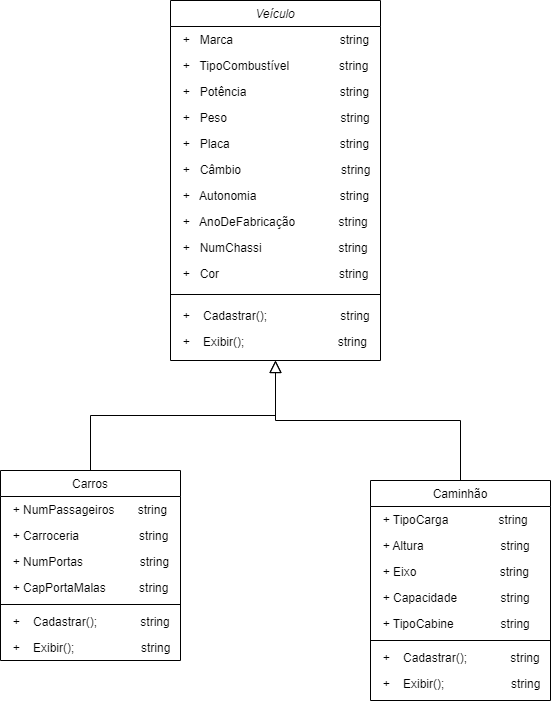

The diagram above was exported from draw.io. Its source (the exported page's mxGraphModel, read from the mxfile embedded in the PNG):
<mxGraphModel dx="942" dy="582" grid="1" gridSize="10" guides="1" tooltips="1" connect="1" arrows="1" fold="1" page="1" pageScale="1" pageWidth="827" pageHeight="1169" math="0" shadow="0">
  <root>
    <mxCell id="WIyWlLk6GJQsqaUBKTNV-0" />
    <mxCell id="WIyWlLk6GJQsqaUBKTNV-1" parent="WIyWlLk6GJQsqaUBKTNV-0" />
    <mxCell id="zkfFHV4jXpPFQw0GAbJ--0" value="Veículo" style="swimlane;fontStyle=2;align=center;verticalAlign=top;childLayout=stackLayout;horizontal=1;startSize=26;horizontalStack=0;resizeParent=1;resizeLast=0;collapsible=1;marginBottom=0;rounded=0;shadow=0;strokeWidth=1;" parent="WIyWlLk6GJQsqaUBKTNV-1" vertex="1">
      <mxGeometry x="230" y="120" width="210" height="360" as="geometry">
        <mxRectangle x="230" y="140" width="160" height="26" as="alternateBounds" />
      </mxGeometry>
    </mxCell>
    <mxCell id="zkfFHV4jXpPFQw0GAbJ--1" value="  +   Marca                                string" style="text;align=left;verticalAlign=top;spacingLeft=4;spacingRight=4;overflow=hidden;rotatable=0;points=[[0,0.5],[1,0.5]];portConstraint=eastwest;" parent="zkfFHV4jXpPFQw0GAbJ--0" vertex="1">
      <mxGeometry y="26" width="210" height="26" as="geometry" />
    </mxCell>
    <mxCell id="zkfFHV4jXpPFQw0GAbJ--2" value="  +   TipoCombustível               string" style="text;align=left;verticalAlign=top;spacingLeft=4;spacingRight=4;overflow=hidden;rotatable=0;points=[[0,0.5],[1,0.5]];portConstraint=eastwest;rounded=0;shadow=0;html=0;" parent="zkfFHV4jXpPFQw0GAbJ--0" vertex="1">
      <mxGeometry y="52" width="210" height="26" as="geometry" />
    </mxCell>
    <mxCell id="zkfFHV4jXpPFQw0GAbJ--3" value="  +   Potência                            string&#10;&#10;" style="text;align=left;verticalAlign=top;spacingLeft=4;spacingRight=4;overflow=hidden;rotatable=0;points=[[0,0.5],[1,0.5]];portConstraint=eastwest;rounded=0;shadow=0;html=0;" parent="zkfFHV4jXpPFQw0GAbJ--0" vertex="1">
      <mxGeometry y="78" width="210" height="26" as="geometry" />
    </mxCell>
    <mxCell id="WcXIrPzkE7at-tOGXu_Q-1" value="  +   Peso                                  string" style="text;align=left;verticalAlign=top;spacingLeft=4;spacingRight=4;overflow=hidden;rotatable=0;points=[[0,0.5],[1,0.5]];portConstraint=eastwest;rounded=0;shadow=0;html=0;" parent="zkfFHV4jXpPFQw0GAbJ--0" vertex="1">
      <mxGeometry y="104" width="210" height="26" as="geometry" />
    </mxCell>
    <mxCell id="WcXIrPzkE7at-tOGXu_Q-2" value="  +   Placa                                 string" style="text;align=left;verticalAlign=top;spacingLeft=4;spacingRight=4;overflow=hidden;rotatable=0;points=[[0,0.5],[1,0.5]];portConstraint=eastwest;rounded=0;shadow=0;html=0;" parent="zkfFHV4jXpPFQw0GAbJ--0" vertex="1">
      <mxGeometry y="130" width="210" height="26" as="geometry" />
    </mxCell>
    <mxCell id="WcXIrPzkE7at-tOGXu_Q-4" value="  +   Câmbio                              string" style="text;align=left;verticalAlign=top;spacingLeft=4;spacingRight=4;overflow=hidden;rotatable=0;points=[[0,0.5],[1,0.5]];portConstraint=eastwest;rounded=0;shadow=0;html=0;" parent="zkfFHV4jXpPFQw0GAbJ--0" vertex="1">
      <mxGeometry y="156" width="210" height="26" as="geometry" />
    </mxCell>
    <mxCell id="WcXIrPzkE7at-tOGXu_Q-5" value="  +   Autonomia                         string" style="text;align=left;verticalAlign=top;spacingLeft=4;spacingRight=4;overflow=hidden;rotatable=0;points=[[0,0.5],[1,0.5]];portConstraint=eastwest;rounded=0;shadow=0;html=0;" parent="zkfFHV4jXpPFQw0GAbJ--0" vertex="1">
      <mxGeometry y="182" width="210" height="26" as="geometry" />
    </mxCell>
    <mxCell id="WcXIrPzkE7at-tOGXu_Q-6" value="  +   AnoDeFabricação             string" style="text;align=left;verticalAlign=top;spacingLeft=4;spacingRight=4;overflow=hidden;rotatable=0;points=[[0,0.5],[1,0.5]];portConstraint=eastwest;rounded=0;shadow=0;html=0;" parent="zkfFHV4jXpPFQw0GAbJ--0" vertex="1">
      <mxGeometry y="208" width="210" height="26" as="geometry" />
    </mxCell>
    <mxCell id="WcXIrPzkE7at-tOGXu_Q-10" value="  +   NumChassi                       string&#10;" style="text;align=left;verticalAlign=top;spacingLeft=4;spacingRight=4;overflow=hidden;rotatable=0;points=[[0,0.5],[1,0.5]];portConstraint=eastwest;rounded=0;shadow=0;html=0;" parent="zkfFHV4jXpPFQw0GAbJ--0" vertex="1">
      <mxGeometry y="234" width="210" height="26" as="geometry" />
    </mxCell>
    <mxCell id="ac5DrGahh11KherzCYUk-0" value="  +   Cor                                    string" style="text;align=left;verticalAlign=top;spacingLeft=4;spacingRight=4;overflow=hidden;rotatable=0;points=[[0,0.5],[1,0.5]];portConstraint=eastwest;rounded=0;shadow=0;html=0;" parent="zkfFHV4jXpPFQw0GAbJ--0" vertex="1">
      <mxGeometry y="260" width="210" height="26" as="geometry" />
    </mxCell>
    <mxCell id="zkfFHV4jXpPFQw0GAbJ--4" value="" style="line;html=1;strokeWidth=1;align=left;verticalAlign=middle;spacingTop=-1;spacingLeft=3;spacingRight=3;rotatable=0;labelPosition=right;points=[];portConstraint=eastwest;" parent="zkfFHV4jXpPFQw0GAbJ--0" vertex="1">
      <mxGeometry y="286" width="210" height="16" as="geometry" />
    </mxCell>
    <mxCell id="WcXIrPzkE7at-tOGXu_Q-7" value="  +    Cadastrar();                      string" style="text;align=left;verticalAlign=top;spacingLeft=4;spacingRight=4;overflow=hidden;rotatable=0;points=[[0,0.5],[1,0.5]];portConstraint=eastwest;rounded=0;shadow=0;html=0;" parent="zkfFHV4jXpPFQw0GAbJ--0" vertex="1">
      <mxGeometry y="302" width="210" height="26" as="geometry" />
    </mxCell>
    <mxCell id="ac5DrGahh11KherzCYUk-1" value="  +    Exibir();                            string" style="text;align=left;verticalAlign=top;spacingLeft=4;spacingRight=4;overflow=hidden;rotatable=0;points=[[0,0.5],[1,0.5]];portConstraint=eastwest;rounded=0;shadow=0;html=0;" parent="zkfFHV4jXpPFQw0GAbJ--0" vertex="1">
      <mxGeometry y="328" width="210" height="26" as="geometry" />
    </mxCell>
    <mxCell id="zkfFHV4jXpPFQw0GAbJ--6" value="Carros" style="swimlane;fontStyle=0;align=center;verticalAlign=top;childLayout=stackLayout;horizontal=1;startSize=26;horizontalStack=0;resizeParent=1;resizeLast=0;collapsible=1;marginBottom=0;rounded=0;shadow=0;strokeWidth=1;" parent="WIyWlLk6GJQsqaUBKTNV-1" vertex="1">
      <mxGeometry x="60" y="590" width="180" height="190" as="geometry">
        <mxRectangle x="130" y="380" width="160" height="26" as="alternateBounds" />
      </mxGeometry>
    </mxCell>
    <mxCell id="zkfFHV4jXpPFQw0GAbJ--7" value="  + NumPassageiros       string" style="text;align=left;verticalAlign=top;spacingLeft=4;spacingRight=4;overflow=hidden;rotatable=0;points=[[0,0.5],[1,0.5]];portConstraint=eastwest;" parent="zkfFHV4jXpPFQw0GAbJ--6" vertex="1">
      <mxGeometry y="26" width="180" height="26" as="geometry" />
    </mxCell>
    <mxCell id="zkfFHV4jXpPFQw0GAbJ--8" value="  + Carroceria                  string" style="text;align=left;verticalAlign=top;spacingLeft=4;spacingRight=4;overflow=hidden;rotatable=0;points=[[0,0.5],[1,0.5]];portConstraint=eastwest;rounded=0;shadow=0;html=0;" parent="zkfFHV4jXpPFQw0GAbJ--6" vertex="1">
      <mxGeometry y="52" width="180" height="26" as="geometry" />
    </mxCell>
    <mxCell id="ac5DrGahh11KherzCYUk-2" value="  + NumPortas                 string" style="text;align=left;verticalAlign=top;spacingLeft=4;spacingRight=4;overflow=hidden;rotatable=0;points=[[0,0.5],[1,0.5]];portConstraint=eastwest;rounded=0;shadow=0;html=0;" parent="zkfFHV4jXpPFQw0GAbJ--6" vertex="1">
      <mxGeometry y="78" width="180" height="26" as="geometry" />
    </mxCell>
    <mxCell id="ac5DrGahh11KherzCYUk-3" value="  + CapPortaMalas          string" style="text;align=left;verticalAlign=top;spacingLeft=4;spacingRight=4;overflow=hidden;rotatable=0;points=[[0,0.5],[1,0.5]];portConstraint=eastwest;rounded=0;shadow=0;html=0;" parent="zkfFHV4jXpPFQw0GAbJ--6" vertex="1">
      <mxGeometry y="104" width="180" height="26" as="geometry" />
    </mxCell>
    <mxCell id="zkfFHV4jXpPFQw0GAbJ--9" value="" style="line;html=1;strokeWidth=1;align=left;verticalAlign=middle;spacingTop=-1;spacingLeft=3;spacingRight=3;rotatable=0;labelPosition=right;points=[];portConstraint=eastwest;" parent="zkfFHV4jXpPFQw0GAbJ--6" vertex="1">
      <mxGeometry y="130" width="180" height="8" as="geometry" />
    </mxCell>
    <mxCell id="ac5DrGahh11KherzCYUk-23" value="  +    Cadastrar();             string" style="text;align=left;verticalAlign=top;spacingLeft=4;spacingRight=4;overflow=hidden;rotatable=0;points=[[0,0.5],[1,0.5]];portConstraint=eastwest;rounded=0;shadow=0;html=0;" parent="zkfFHV4jXpPFQw0GAbJ--6" vertex="1">
      <mxGeometry y="138" width="180" height="26" as="geometry" />
    </mxCell>
    <mxCell id="ac5DrGahh11KherzCYUk-25" value="  +    Exibir();                    string" style="text;align=left;verticalAlign=top;spacingLeft=4;spacingRight=4;overflow=hidden;rotatable=0;points=[[0,0.5],[1,0.5]];portConstraint=eastwest;rounded=0;shadow=0;html=0;" parent="zkfFHV4jXpPFQw0GAbJ--6" vertex="1">
      <mxGeometry y="164" width="180" height="26" as="geometry" />
    </mxCell>
    <mxCell id="zkfFHV4jXpPFQw0GAbJ--12" value="" style="endArrow=block;endSize=10;endFill=0;shadow=0;strokeWidth=1;rounded=0;edgeStyle=elbowEdgeStyle;elbow=vertical;" parent="WIyWlLk6GJQsqaUBKTNV-1" source="zkfFHV4jXpPFQw0GAbJ--6" target="zkfFHV4jXpPFQw0GAbJ--0" edge="1">
      <mxGeometry width="160" relative="1" as="geometry">
        <mxPoint x="200" y="203" as="sourcePoint" />
        <mxPoint x="200" y="203" as="targetPoint" />
      </mxGeometry>
    </mxCell>
    <mxCell id="zkfFHV4jXpPFQw0GAbJ--13" value="Caminhão" style="swimlane;fontStyle=0;align=center;verticalAlign=top;childLayout=stackLayout;horizontal=1;startSize=26;horizontalStack=0;resizeParent=1;resizeLast=0;collapsible=1;marginBottom=0;rounded=0;shadow=0;strokeWidth=1;" parent="WIyWlLk6GJQsqaUBKTNV-1" vertex="1">
      <mxGeometry x="430" y="600" width="180" height="220" as="geometry">
        <mxRectangle x="340" y="380" width="170" height="26" as="alternateBounds" />
      </mxGeometry>
    </mxCell>
    <mxCell id="zkfFHV4jXpPFQw0GAbJ--14" value="  + TipoCarga               string" style="text;align=left;verticalAlign=top;spacingLeft=4;spacingRight=4;overflow=hidden;rotatable=0;points=[[0,0.5],[1,0.5]];portConstraint=eastwest;" parent="zkfFHV4jXpPFQw0GAbJ--13" vertex="1">
      <mxGeometry y="26" width="180" height="26" as="geometry" />
    </mxCell>
    <mxCell id="ac5DrGahh11KherzCYUk-8" value="  + Altura                       string" style="text;align=left;verticalAlign=top;spacingLeft=4;spacingRight=4;overflow=hidden;rotatable=0;points=[[0,0.5],[1,0.5]];portConstraint=eastwest;" parent="zkfFHV4jXpPFQw0GAbJ--13" vertex="1">
      <mxGeometry y="52" width="180" height="26" as="geometry" />
    </mxCell>
    <mxCell id="ac5DrGahh11KherzCYUk-9" value="  + Eixo                         string" style="text;align=left;verticalAlign=top;spacingLeft=4;spacingRight=4;overflow=hidden;rotatable=0;points=[[0,0.5],[1,0.5]];portConstraint=eastwest;" parent="zkfFHV4jXpPFQw0GAbJ--13" vertex="1">
      <mxGeometry y="78" width="180" height="26" as="geometry" />
    </mxCell>
    <mxCell id="ac5DrGahh11KherzCYUk-10" value="  + Capacidade             string" style="text;align=left;verticalAlign=top;spacingLeft=4;spacingRight=4;overflow=hidden;rotatable=0;points=[[0,0.5],[1,0.5]];portConstraint=eastwest;" parent="zkfFHV4jXpPFQw0GAbJ--13" vertex="1">
      <mxGeometry y="104" width="180" height="26" as="geometry" />
    </mxCell>
    <mxCell id="ac5DrGahh11KherzCYUk-11" value="  + TipoCabine              string" style="text;align=left;verticalAlign=top;spacingLeft=4;spacingRight=4;overflow=hidden;rotatable=0;points=[[0,0.5],[1,0.5]];portConstraint=eastwest;" parent="zkfFHV4jXpPFQw0GAbJ--13" vertex="1">
      <mxGeometry y="130" width="180" height="26" as="geometry" />
    </mxCell>
    <mxCell id="zkfFHV4jXpPFQw0GAbJ--15" value="" style="line;html=1;strokeWidth=1;align=left;verticalAlign=middle;spacingTop=-1;spacingLeft=3;spacingRight=3;rotatable=0;labelPosition=right;points=[];portConstraint=eastwest;" parent="zkfFHV4jXpPFQw0GAbJ--13" vertex="1">
      <mxGeometry y="156" width="180" height="8" as="geometry" />
    </mxCell>
    <mxCell id="ac5DrGahh11KherzCYUk-26" value="  +    Cadastrar();             string" style="text;align=left;verticalAlign=top;spacingLeft=4;spacingRight=4;overflow=hidden;rotatable=0;points=[[0,0.5],[1,0.5]];portConstraint=eastwest;rounded=0;shadow=0;html=0;" parent="zkfFHV4jXpPFQw0GAbJ--13" vertex="1">
      <mxGeometry y="164" width="180" height="26" as="geometry" />
    </mxCell>
    <mxCell id="ac5DrGahh11KherzCYUk-28" value="  +    Exibir();                    string" style="text;align=left;verticalAlign=top;spacingLeft=4;spacingRight=4;overflow=hidden;rotatable=0;points=[[0,0.5],[1,0.5]];portConstraint=eastwest;rounded=0;shadow=0;html=0;" parent="zkfFHV4jXpPFQw0GAbJ--13" vertex="1">
      <mxGeometry y="190" width="180" height="26" as="geometry" />
    </mxCell>
    <mxCell id="zkfFHV4jXpPFQw0GAbJ--16" value="" style="endArrow=block;endSize=10;endFill=0;shadow=0;strokeWidth=1;rounded=0;edgeStyle=elbowEdgeStyle;elbow=vertical;" parent="WIyWlLk6GJQsqaUBKTNV-1" source="zkfFHV4jXpPFQw0GAbJ--13" target="zkfFHV4jXpPFQw0GAbJ--0" edge="1">
      <mxGeometry width="160" relative="1" as="geometry">
        <mxPoint x="210" y="373" as="sourcePoint" />
        <mxPoint x="310" y="271" as="targetPoint" />
      </mxGeometry>
    </mxCell>
  </root>
</mxGraphModel>